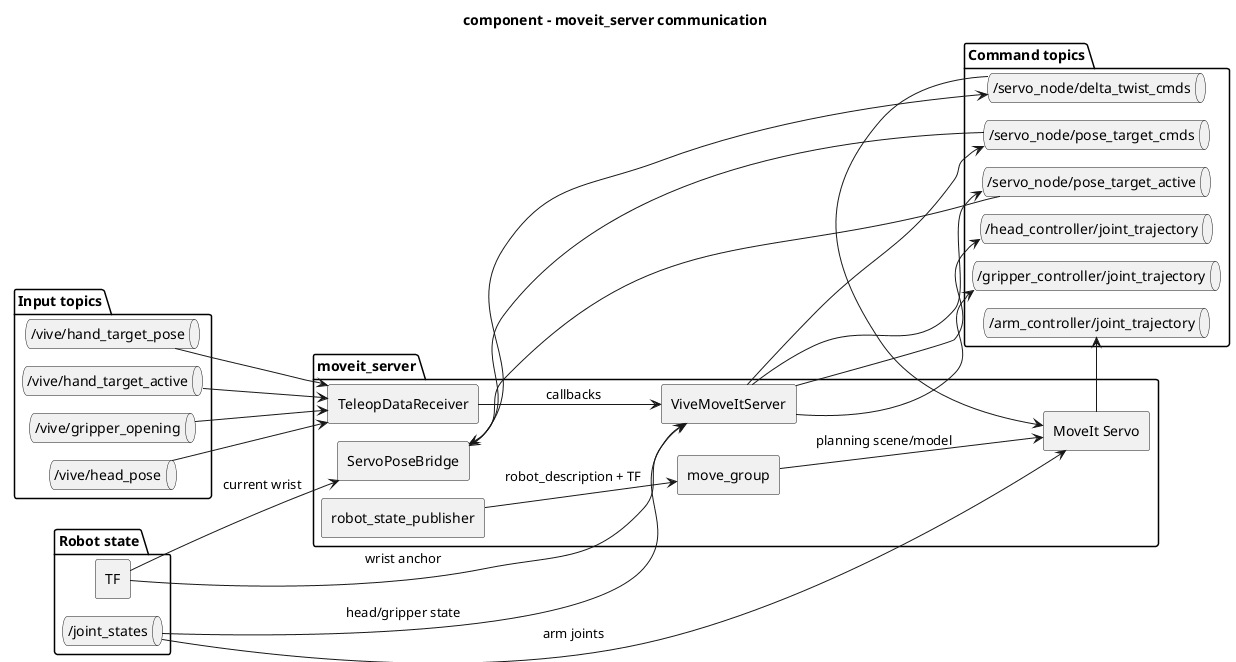

The diagram above was rendered by PlantUML. Its source (embedded in the PNG):
@startuml
!pragma layout smetana
title component - moveit_server communication

left to right direction
skinparam componentStyle rectangle
skinparam shadowing false
skinparam defaultFontName Monospace
skinparam linetype ortho

package "Input topics" {
  queue "/vive/head_pose" as HeadPose
  queue "/vive/hand_target_pose" as HandTarget
  queue "/vive/hand_target_active" as HandActive
  queue "/vive/gripper_opening" as GripperOpening
}

package "moveit_server" {
  component "TeleopDataReceiver" as Receiver
  component "ViveMoveItServer" as Teleop
  component "ServoPoseBridge" as Bridge
  component "MoveIt Servo" as Servo
  component "move_group" as MoveGroup
  component "robot_state_publisher" as Rsp
}

package "Robot state" {
  queue "/joint_states" as JointStates
  component "TF" as Tf
}

package "Command topics" {
  queue "/head_controller/joint_trajectory" as HeadCommand
  queue "/gripper_controller/joint_trajectory" as GripperCommand
  queue "/servo_node/pose_target_cmds" as PoseTarget
  queue "/servo_node/pose_target_active" as PoseActive
  queue "/servo_node/delta_twist_cmds" as DeltaTwist
  queue "/arm_controller/joint_trajectory" as ArmCommand
}

HeadPose --> Receiver
HandTarget --> Receiver
HandActive --> Receiver
GripperOpening --> Receiver
Receiver --> Teleop : callbacks

JointStates --> Teleop : head/gripper state
Tf --> Teleop : wrist anchor
Teleop --> HeadCommand
Teleop --> GripperCommand
Teleop --> PoseTarget
Teleop --> PoseActive

PoseTarget --> Bridge
PoseActive --> Bridge
Tf --> Bridge : current wrist
Bridge --> DeltaTwist

Rsp --> MoveGroup : robot_description + TF
MoveGroup --> Servo : planning scene/model
JointStates --> Servo : arm joints
DeltaTwist --> Servo
Servo --> ArmCommand

@enduml